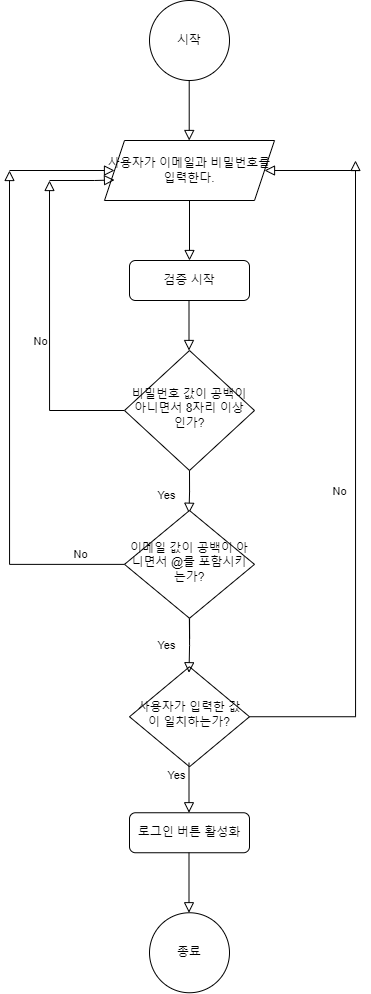

The diagram above was exported from draw.io. Its source (the exported page's mxGraphModel, read from the mxfile embedded in the PNG):
<mxGraphModel dx="1633" dy="2248" grid="1" gridSize="10" guides="1" tooltips="1" connect="1" arrows="1" fold="1" page="1" pageScale="1" pageWidth="827" pageHeight="1169" math="0" shadow="0">
  <root>
    <mxCell id="WIyWlLk6GJQsqaUBKTNV-0" />
    <mxCell id="WIyWlLk6GJQsqaUBKTNV-1" parent="WIyWlLk6GJQsqaUBKTNV-0" />
    <mxCell id="WIyWlLk6GJQsqaUBKTNV-2" value="" style="rounded=0;html=1;jettySize=auto;orthogonalLoop=1;fontSize=11;endArrow=block;endFill=0;endSize=8;strokeWidth=1;shadow=0;labelBackgroundColor=none;edgeStyle=orthogonalEdgeStyle;" parent="WIyWlLk6GJQsqaUBKTNV-1" edge="1">
      <mxGeometry relative="1" as="geometry">
        <mxPoint x="220" y="100" as="sourcePoint" />
        <mxPoint x="220" y="160" as="targetPoint" />
      </mxGeometry>
    </mxCell>
    <mxCell id="WIyWlLk6GJQsqaUBKTNV-5" value="No" style="edgeStyle=orthogonalEdgeStyle;rounded=0;html=1;jettySize=auto;orthogonalLoop=1;fontSize=11;endArrow=block;endFill=0;endSize=8;strokeWidth=1;shadow=0;labelBackgroundColor=none;" parent="WIyWlLk6GJQsqaUBKTNV-1" source="WIyWlLk6GJQsqaUBKTNV-6" edge="1">
      <mxGeometry x="0.0036" y="16" relative="1" as="geometry">
        <mxPoint as="offset" />
        <mxPoint x="386" y="60" as="targetPoint" />
      </mxGeometry>
    </mxCell>
    <mxCell id="WIyWlLk6GJQsqaUBKTNV-6" value="사용자가 입력한 값이 일치하는가?" style="rhombus;whiteSpace=wrap;html=1;shadow=0;fontFamily=Helvetica;fontSize=12;align=center;strokeWidth=1;spacing=6;spacingTop=-4;" parent="WIyWlLk6GJQsqaUBKTNV-1" vertex="1">
      <mxGeometry x="160" y="566.25" width="120" height="100" as="geometry" />
    </mxCell>
    <mxCell id="w1v3fsCRdG8KwWe3qv_M-0" value="로그인 버튼 활성화" style="rounded=1;whiteSpace=wrap;html=1;fontSize=12;glass=0;strokeWidth=1;shadow=0;" vertex="1" parent="WIyWlLk6GJQsqaUBKTNV-1">
      <mxGeometry x="160" y="712.25" width="120" height="40" as="geometry" />
    </mxCell>
    <mxCell id="w1v3fsCRdG8KwWe3qv_M-1" value="검증 시작" style="rounded=1;whiteSpace=wrap;html=1;fontSize=12;glass=0;strokeWidth=1;shadow=0;" vertex="1" parent="WIyWlLk6GJQsqaUBKTNV-1">
      <mxGeometry x="160" y="160" width="120" height="40" as="geometry" />
    </mxCell>
    <mxCell id="w1v3fsCRdG8KwWe3qv_M-9" value="" style="rounded=0;html=1;jettySize=auto;orthogonalLoop=1;fontSize=11;endArrow=block;endFill=0;endSize=8;strokeWidth=1;shadow=0;labelBackgroundColor=none;edgeStyle=orthogonalEdgeStyle;" edge="1" parent="WIyWlLk6GJQsqaUBKTNV-1">
      <mxGeometry relative="1" as="geometry">
        <mxPoint x="219.5" y="199.9999999999999" as="sourcePoint" />
        <mxPoint x="219.5" y="250" as="targetPoint" />
      </mxGeometry>
    </mxCell>
    <mxCell id="w1v3fsCRdG8KwWe3qv_M-10" value="사용자가 이메일과 비밀번호를 입력한다." style="shape=parallelogram;perimeter=parallelogramPerimeter;whiteSpace=wrap;html=1;fixedSize=1;" vertex="1" parent="WIyWlLk6GJQsqaUBKTNV-1">
      <mxGeometry x="135" y="40" width="170" height="60" as="geometry" />
    </mxCell>
    <mxCell id="w1v3fsCRdG8KwWe3qv_M-13" value="" style="rounded=0;html=1;jettySize=auto;orthogonalLoop=1;fontSize=11;endArrow=block;endFill=0;endSize=8;strokeWidth=1;shadow=0;labelBackgroundColor=none;edgeStyle=orthogonalEdgeStyle;" edge="1" parent="WIyWlLk6GJQsqaUBKTNV-1">
      <mxGeometry relative="1" as="geometry">
        <mxPoint x="219.71" y="-20" as="sourcePoint" />
        <mxPoint x="219.71" y="40" as="targetPoint" />
      </mxGeometry>
    </mxCell>
    <mxCell id="w1v3fsCRdG8KwWe3qv_M-14" value="시작" style="ellipse;whiteSpace=wrap;html=1;aspect=fixed;" vertex="1" parent="WIyWlLk6GJQsqaUBKTNV-1">
      <mxGeometry x="180" y="-100" width="80" height="80" as="geometry" />
    </mxCell>
    <mxCell id="w1v3fsCRdG8KwWe3qv_M-18" value="" style="rounded=0;html=1;jettySize=auto;orthogonalLoop=1;fontSize=11;endArrow=block;endFill=0;endSize=8;strokeWidth=1;shadow=0;labelBackgroundColor=none;edgeStyle=orthogonalEdgeStyle;" edge="1" parent="WIyWlLk6GJQsqaUBKTNV-1">
      <mxGeometry relative="1" as="geometry">
        <mxPoint x="219.50000000000009" y="662.25" as="sourcePoint" />
        <mxPoint x="219.50000000000009" y="712.25" as="targetPoint" />
      </mxGeometry>
    </mxCell>
    <mxCell id="w1v3fsCRdG8KwWe3qv_M-22" value="" style="rounded=0;html=1;jettySize=auto;orthogonalLoop=1;fontSize=11;endArrow=block;endFill=0;endSize=8;strokeWidth=1;shadow=0;labelBackgroundColor=none;edgeStyle=orthogonalEdgeStyle;entryX=1;entryY=0.5;entryDx=0;entryDy=0;" edge="1" parent="WIyWlLk6GJQsqaUBKTNV-1" target="w1v3fsCRdG8KwWe3qv_M-10">
      <mxGeometry relative="1" as="geometry">
        <mxPoint x="390" y="70" as="sourcePoint" />
        <mxPoint x="330" y="130" as="targetPoint" />
      </mxGeometry>
    </mxCell>
    <mxCell id="w1v3fsCRdG8KwWe3qv_M-23" value="종료" style="ellipse;whiteSpace=wrap;html=1;aspect=fixed;" vertex="1" parent="WIyWlLk6GJQsqaUBKTNV-1">
      <mxGeometry x="180" y="812.25" width="80" height="80" as="geometry" />
    </mxCell>
    <mxCell id="w1v3fsCRdG8KwWe3qv_M-24" value="" style="rounded=0;html=1;jettySize=auto;orthogonalLoop=1;fontSize=11;endArrow=block;endFill=0;endSize=8;strokeWidth=1;shadow=0;labelBackgroundColor=none;edgeStyle=orthogonalEdgeStyle;" edge="1" parent="WIyWlLk6GJQsqaUBKTNV-1">
      <mxGeometry relative="1" as="geometry">
        <mxPoint x="219.50000000000003" y="752.25" as="sourcePoint" />
        <mxPoint x="219.50000000000003" y="812.25" as="targetPoint" />
      </mxGeometry>
    </mxCell>
    <mxCell id="w1v3fsCRdG8KwWe3qv_M-26" value="" style="rounded=0;html=1;jettySize=auto;orthogonalLoop=1;fontSize=11;endArrow=block;endFill=0;endSize=8;strokeWidth=1;shadow=0;labelBackgroundColor=none;edgeStyle=orthogonalEdgeStyle;startArrow=none;" edge="1" parent="WIyWlLk6GJQsqaUBKTNV-1" source="w1v3fsCRdG8KwWe3qv_M-35">
      <mxGeometry relative="1" as="geometry">
        <mxPoint x="219.5" y="432.25" as="sourcePoint" />
        <mxPoint x="219.5" y="482.25" as="targetPoint" />
      </mxGeometry>
    </mxCell>
    <mxCell id="w1v3fsCRdG8KwWe3qv_M-28" value="" style="rounded=0;html=1;jettySize=auto;orthogonalLoop=1;fontSize=11;endArrow=block;endFill=0;endSize=8;strokeWidth=1;shadow=0;labelBackgroundColor=none;edgeStyle=orthogonalEdgeStyle;exitX=0.5;exitY=1;exitDx=0;exitDy=0;" edge="1" parent="WIyWlLk6GJQsqaUBKTNV-1" source="w1v3fsCRdG8KwWe3qv_M-35">
      <mxGeometry relative="1" as="geometry">
        <mxPoint x="219.5" y="522.25" as="sourcePoint" />
        <mxPoint x="219.5" y="572.25" as="targetPoint" />
      </mxGeometry>
    </mxCell>
    <mxCell id="w1v3fsCRdG8KwWe3qv_M-29" value="" style="rounded=0;html=1;jettySize=auto;orthogonalLoop=1;fontSize=11;endArrow=block;endFill=0;endSize=8;strokeWidth=1;shadow=0;labelBackgroundColor=none;edgeStyle=orthogonalEdgeStyle;exitX=0;exitY=0.5;exitDx=0;exitDy=0;" edge="1" parent="WIyWlLk6GJQsqaUBKTNV-1" source="w1v3fsCRdG8KwWe3qv_M-35">
      <mxGeometry relative="1" as="geometry">
        <mxPoint x="40" y="490" as="sourcePoint" />
        <mxPoint x="40" y="70" as="targetPoint" />
      </mxGeometry>
    </mxCell>
    <mxCell id="w1v3fsCRdG8KwWe3qv_M-30" value="" style="rounded=0;html=1;jettySize=auto;orthogonalLoop=1;fontSize=11;endArrow=block;endFill=0;endSize=8;strokeWidth=1;shadow=0;labelBackgroundColor=none;edgeStyle=orthogonalEdgeStyle;" edge="1" parent="WIyWlLk6GJQsqaUBKTNV-1" source="w1v3fsCRdG8KwWe3qv_M-36">
      <mxGeometry relative="1" as="geometry">
        <mxPoint x="140" y="264.5" as="sourcePoint" />
        <mxPoint x="80" y="80" as="targetPoint" />
      </mxGeometry>
    </mxCell>
    <mxCell id="w1v3fsCRdG8KwWe3qv_M-31" value="No" style="edgeLabel;html=1;align=center;verticalAlign=middle;resizable=0;points=[];" vertex="1" connectable="0" parent="w1v3fsCRdG8KwWe3qv_M-30">
      <mxGeometry x="0.7411" relative="1" as="geometry">
        <mxPoint x="30" y="334" as="offset" />
      </mxGeometry>
    </mxCell>
    <mxCell id="w1v3fsCRdG8KwWe3qv_M-32" value="No" style="edgeLabel;html=1;align=center;verticalAlign=middle;resizable=0;points=[];" vertex="1" connectable="0" parent="WIyWlLk6GJQsqaUBKTNV-1">
      <mxGeometry x="70" y="240.5" as="geometry" />
    </mxCell>
    <mxCell id="w1v3fsCRdG8KwWe3qv_M-33" value="" style="rounded=0;html=1;jettySize=auto;orthogonalLoop=1;fontSize=11;endArrow=block;endFill=0;endSize=8;strokeWidth=1;shadow=0;labelBackgroundColor=none;edgeStyle=orthogonalEdgeStyle;entryX=0;entryY=0.5;entryDx=0;entryDy=0;" edge="1" parent="WIyWlLk6GJQsqaUBKTNV-1" target="w1v3fsCRdG8KwWe3qv_M-10">
      <mxGeometry relative="1" as="geometry">
        <mxPoint x="40" y="70" as="sourcePoint" />
        <mxPoint x="135" y="69.5" as="targetPoint" />
        <Array as="points" />
      </mxGeometry>
    </mxCell>
    <mxCell id="w1v3fsCRdG8KwWe3qv_M-34" value="" style="rounded=0;html=1;jettySize=auto;orthogonalLoop=1;fontSize=11;endArrow=block;endFill=0;endSize=8;strokeWidth=1;shadow=0;labelBackgroundColor=none;edgeStyle=orthogonalEdgeStyle;" edge="1" parent="WIyWlLk6GJQsqaUBKTNV-1">
      <mxGeometry relative="1" as="geometry">
        <mxPoint x="80" y="80" as="sourcePoint" />
        <mxPoint x="145" y="79.5" as="targetPoint" />
        <Array as="points">
          <mxPoint x="125" y="79.5" />
          <mxPoint x="125" y="79.5" />
        </Array>
      </mxGeometry>
    </mxCell>
    <mxCell id="w1v3fsCRdG8KwWe3qv_M-36" value="비밀번호 값이 공백이 아니면서 8자리 이상인가?" style="rhombus;whiteSpace=wrap;html=1;shadow=0;fontFamily=Helvetica;fontSize=12;align=center;strokeWidth=1;spacing=6;spacingTop=-4;" vertex="1" parent="WIyWlLk6GJQsqaUBKTNV-1">
      <mxGeometry x="155" y="250" width="130" height="120" as="geometry" />
    </mxCell>
    <mxCell id="w1v3fsCRdG8KwWe3qv_M-38" value="" style="rounded=0;html=1;jettySize=auto;orthogonalLoop=1;fontSize=11;endArrow=block;endFill=0;endSize=8;strokeWidth=1;shadow=0;labelBackgroundColor=none;edgeStyle=orthogonalEdgeStyle;exitX=0.5;exitY=1;exitDx=0;exitDy=0;" edge="1" parent="WIyWlLk6GJQsqaUBKTNV-1" source="w1v3fsCRdG8KwWe3qv_M-36">
      <mxGeometry relative="1" as="geometry">
        <mxPoint x="220" y="387.75" as="sourcePoint" />
        <mxPoint x="219.5" y="412.75" as="targetPoint" />
      </mxGeometry>
    </mxCell>
    <mxCell id="w1v3fsCRdG8KwWe3qv_M-39" value="" style="rounded=0;html=1;jettySize=auto;orthogonalLoop=1;fontSize=11;endArrow=none;endFill=0;endSize=8;strokeWidth=1;shadow=0;labelBackgroundColor=none;edgeStyle=orthogonalEdgeStyle;" edge="1" parent="WIyWlLk6GJQsqaUBKTNV-1" target="w1v3fsCRdG8KwWe3qv_M-35">
      <mxGeometry relative="1" as="geometry">
        <mxPoint x="219.5" y="432.25" as="sourcePoint" />
        <mxPoint x="219.5" y="482.25" as="targetPoint" />
      </mxGeometry>
    </mxCell>
    <mxCell id="w1v3fsCRdG8KwWe3qv_M-35" value="이메일 값이 공백이 아니면서 @를 포함시키는가?" style="rhombus;whiteSpace=wrap;html=1;shadow=0;fontFamily=Helvetica;fontSize=12;align=center;strokeWidth=1;spacing=6;spacingTop=-4;" vertex="1" parent="WIyWlLk6GJQsqaUBKTNV-1">
      <mxGeometry x="155" y="410" width="130" height="107.75" as="geometry" />
    </mxCell>
    <mxCell id="w1v3fsCRdG8KwWe3qv_M-42" value="Yes" style="edgeLabel;html=1;align=center;verticalAlign=middle;resizable=0;points=[];" vertex="1" connectable="0" parent="WIyWlLk6GJQsqaUBKTNV-1">
      <mxGeometry x="140" y="470" as="geometry">
        <mxPoint x="56" y="74" as="offset" />
      </mxGeometry>
    </mxCell>
    <mxCell id="w1v3fsCRdG8KwWe3qv_M-43" value="Yes" style="edgeLabel;html=1;align=center;verticalAlign=middle;resizable=0;points=[];" vertex="1" connectable="0" parent="WIyWlLk6GJQsqaUBKTNV-1">
      <mxGeometry x="140" y="320" as="geometry">
        <mxPoint x="56" y="74" as="offset" />
      </mxGeometry>
    </mxCell>
    <mxCell id="w1v3fsCRdG8KwWe3qv_M-44" value="Yes" style="edgeLabel;html=1;align=center;verticalAlign=middle;resizable=0;points=[];" vertex="1" connectable="0" parent="WIyWlLk6GJQsqaUBKTNV-1">
      <mxGeometry x="150" y="600" as="geometry">
        <mxPoint x="56" y="74" as="offset" />
      </mxGeometry>
    </mxCell>
  </root>
</mxGraphModel>